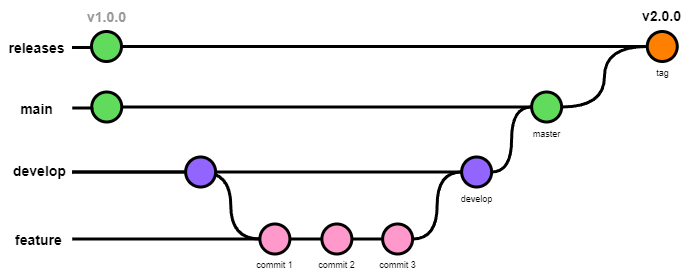

The diagram above was exported from draw.io. Its source (the exported page's mxGraphModel, read from the mxfile embedded in the PNG):
<mxGraphModel dx="989" dy="527" grid="1" gridSize="10" guides="1" tooltips="1" connect="1" arrows="1" fold="1" page="1" pageScale="1" pageWidth="827" pageHeight="1169" math="0" shadow="0">
  <root>
    <mxCell id="0" />
    <mxCell id="1" parent="0" />
    <mxCell id="2" value="" style="edgeStyle=orthogonalEdgeStyle;rounded=0;html=1;jettySize=auto;orthogonalLoop=1;plain-blue;endArrow=none;endFill=0;strokeWidth=3;strokeColor=#000000;entryX=0;entryY=0.5;entryDx=0;entryDy=0;entryPerimeter=0;exitX=1;exitY=0.5;exitDx=0;exitDy=0;" edge="1" source="21" target="18" parent="1">
      <mxGeometry x="710.1300000000001" y="735.5" as="geometry">
        <mxPoint x="760.1300000000001" y="735.5" as="targetPoint" />
        <mxPoint x="652.3800000000001" y="749.5" as="sourcePoint" />
      </mxGeometry>
    </mxCell>
    <mxCell id="3" value="main" style="text;html=1;strokeColor=none;fillColor=none;align=center;verticalAlign=middle;whiteSpace=wrap;overflow=hidden;fontSize=14;fontStyle=1;strokeWidth=3;" vertex="1" parent="1">
      <mxGeometry x="540.25" y="726.5" width="70.5" height="20" as="geometry" />
    </mxCell>
    <mxCell id="4" style="edgeStyle=orthogonalEdgeStyle;curved=1;rounded=0;html=1;entryX=0;entryY=0.5;entryPerimeter=0;endArrow=none;endFill=0;jettySize=auto;orthogonalLoop=1;strokeWidth=3;fontSize=15;entryDx=0;entryDy=0;" edge="1" target="6" parent="1">
      <mxGeometry relative="1" as="geometry">
        <mxPoint x="740.1300000000001" y="800.4999999999995" as="sourcePoint" />
        <mxPoint x="770.1300000000001" y="986.5" as="targetPoint" />
      </mxGeometry>
    </mxCell>
    <mxCell id="5" style="edgeStyle=orthogonalEdgeStyle;curved=1;rounded=0;html=1;exitX=1;exitY=0.5;exitPerimeter=0;entryX=0;entryY=0.5;entryPerimeter=0;endArrow=none;endFill=0;jettySize=auto;orthogonalLoop=1;strokeWidth=3;fontSize=15;" edge="1" source="6" target="9" parent="1">
      <mxGeometry relative="1" as="geometry" />
    </mxCell>
    <mxCell id="6" value="commit 1" style="verticalLabelPosition=bottom;verticalAlign=top;html=1;strokeWidth=3;shape=mxgraph.flowchart.on-page_reference;plain-purple;gradientColor=none;strokeColor=#000000;fillColor=#FF99CC;fontSize=9;" vertex="1" parent="1">
      <mxGeometry x="798.3800000000001" y="852.5" width="30" height="30" as="geometry" />
    </mxCell>
    <mxCell id="7" style="edgeStyle=orthogonalEdgeStyle;curved=1;rounded=0;html=1;exitX=1;exitY=0.5;entryX=0;entryY=0.5;entryPerimeter=0;endArrow=none;endFill=0;jettySize=auto;orthogonalLoop=1;strokeWidth=3;fontSize=15;" edge="1" source="8" target="6" parent="1">
      <mxGeometry relative="1" as="geometry" />
    </mxCell>
    <mxCell id="8" value="feature" style="text;html=1;strokeColor=none;fillColor=none;align=left;verticalAlign=middle;whiteSpace=wrap;overflow=hidden;fontSize=14;fontStyle=1;strokeWidth=3;" vertex="1" parent="1">
      <mxGeometry x="552" y="857.5" width="58.75" height="20" as="geometry" />
    </mxCell>
    <mxCell id="9" value="commit 2" style="verticalLabelPosition=bottom;verticalAlign=top;html=1;strokeWidth=3;shape=mxgraph.flowchart.on-page_reference;plain-purple;gradientColor=none;strokeColor=#000000;fillColor=#FF99CC;fontSize=9;" vertex="1" parent="1">
      <mxGeometry x="860.3800000000001" y="852.5" width="30" height="30" as="geometry" />
    </mxCell>
    <mxCell id="10" style="edgeStyle=orthogonalEdgeStyle;curved=1;rounded=0;html=1;exitX=1;exitY=0.5;exitPerimeter=0;entryX=0;entryY=0.5;entryPerimeter=0;endArrow=none;endFill=0;jettySize=auto;orthogonalLoop=1;strokeWidth=3;fontSize=15;exitDx=0;exitDy=0;" edge="1" source="9" target="11" parent="1">
      <mxGeometry relative="1" as="geometry">
        <mxPoint x="923.1300000000001" y="867.5" as="sourcePoint" />
      </mxGeometry>
    </mxCell>
    <mxCell id="11" value="commit 3" style="verticalLabelPosition=bottom;verticalAlign=top;html=1;strokeWidth=3;shape=mxgraph.flowchart.on-page_reference;plain-purple;gradientColor=none;strokeColor=#000000;fillColor=#FF99CC;fontSize=9;" vertex="1" parent="1">
      <mxGeometry x="921.1300000000001" y="852.5" width="30" height="30" as="geometry" />
    </mxCell>
    <mxCell id="12" style="edgeStyle=orthogonalEdgeStyle;curved=1;rounded=0;html=1;exitX=1;exitY=0.5;exitPerimeter=0;entryX=0;entryY=0.5;entryPerimeter=0;endArrow=none;endFill=0;jettySize=auto;orthogonalLoop=1;strokeWidth=3;fontSize=15;exitDx=0;exitDy=0;entryDx=0;entryDy=0;" edge="1" source="11" target="17" parent="1">
      <mxGeometry x="1185.13" y="1158.5" as="geometry">
        <mxPoint x="1125.13" y="989.5" as="sourcePoint" />
        <mxPoint x="1095.13" y="894.5" as="targetPoint" />
      </mxGeometry>
    </mxCell>
    <mxCell id="13" style="edgeStyle=orthogonalEdgeStyle;curved=1;rounded=0;html=1;exitX=1;exitY=0.5;exitPerimeter=0;entryX=0;entryY=0.5;entryPerimeter=0;endArrow=none;endFill=0;jettySize=auto;orthogonalLoop=1;strokeWidth=3;fontSize=15;" edge="1" source="14" target="17" parent="1">
      <mxGeometry relative="1" as="geometry" />
    </mxCell>
    <mxCell id="14" value="" style="verticalLabelPosition=bottom;verticalAlign=top;html=1;strokeWidth=3;shape=mxgraph.flowchart.on-page_reference;plain-purple;gradientColor=none;strokeColor=#000000;fillColor=#9265FF;" vertex="1" parent="1">
      <mxGeometry x="724.1300000000001" y="785.5" width="30" height="30" as="geometry" />
    </mxCell>
    <mxCell id="15" style="edgeStyle=orthogonalEdgeStyle;curved=1;rounded=0;html=1;exitX=1;exitY=0.5;entryX=0;entryY=0.5;entryPerimeter=0;endArrow=none;endFill=0;jettySize=auto;orthogonalLoop=1;strokeWidth=3;fontSize=15;" edge="1" source="16" target="14" parent="1">
      <mxGeometry relative="1" as="geometry" />
    </mxCell>
    <mxCell id="16" value="develop" style="text;html=1;strokeColor=none;fillColor=none;align=left;verticalAlign=middle;whiteSpace=wrap;overflow=hidden;fontSize=14;fontStyle=1;strokeWidth=3;" vertex="1" parent="1">
      <mxGeometry x="550.25" y="781.25" width="60.5" height="38.5" as="geometry" />
    </mxCell>
    <mxCell id="17" value="develop" style="verticalLabelPosition=bottom;verticalAlign=top;html=1;strokeWidth=3;shape=mxgraph.flowchart.on-page_reference;plain-purple;gradientColor=none;strokeColor=#000000;fillColor=#9265FF;fontSize=9;" vertex="1" parent="1">
      <mxGeometry x="1000.1300000000001" y="785.5" width="30" height="30" as="geometry" />
    </mxCell>
    <mxCell id="18" value="master" style="verticalLabelPosition=bottom;verticalAlign=top;html=1;strokeWidth=3;shape=mxgraph.flowchart.on-page_reference;plain-blue;gradientColor=none;strokeColor=#000000;fillColor=#61DB5C;fontSize=9;" vertex="1" parent="1">
      <mxGeometry x="1070.13" y="720.5" width="30" height="30" as="geometry" />
    </mxCell>
    <mxCell id="19" style="edgeStyle=orthogonalEdgeStyle;curved=1;rounded=0;html=1;entryX=0;entryY=0.5;entryPerimeter=0;endArrow=none;endFill=0;jettySize=auto;orthogonalLoop=1;strokeWidth=3;fontSize=15;entryDx=0;entryDy=0;exitX=1;exitY=0.5;exitDx=0;exitDy=0;exitPerimeter=0;" edge="1" source="17" target="18" parent="1">
      <mxGeometry x="1195.13" y="1168.5" as="geometry">
        <mxPoint x="1100.13" y="830.5" as="sourcePoint" />
        <mxPoint x="1027.63" y="810.5" as="targetPoint" />
      </mxGeometry>
    </mxCell>
    <mxCell id="20" style="edgeStyle=orthogonalEdgeStyle;curved=1;rounded=0;html=1;endArrow=none;endFill=0;jettySize=auto;orthogonalLoop=1;strokeWidth=3;fontSize=15;" edge="1" source="16" target="14" parent="1">
      <mxGeometry relative="1" as="geometry" />
    </mxCell>
    <mxCell id="21" value="" style="verticalLabelPosition=bottom;verticalAlign=top;html=1;strokeWidth=3;shape=mxgraph.flowchart.on-page_reference;plain-blue;gradientColor=none;strokeColor=#000000;fillColor=#61DB5C;" vertex="1" parent="1">
      <mxGeometry x="630.25" y="720.5" width="30" height="30" as="geometry" />
    </mxCell>
    <mxCell id="22" value="" style="edgeStyle=orthogonalEdgeStyle;rounded=0;html=1;jettySize=auto;orthogonalLoop=1;plain-blue;endArrow=none;endFill=0;strokeWidth=3;strokeColor=#000000;entryX=0;entryY=0.5;entryDx=0;entryDy=0;entryPerimeter=0;exitX=1;exitY=0.5;exitDx=0;exitDy=0;" edge="1" source="3" target="21" parent="1">
      <mxGeometry x="710.1300000000001" y="735.5" as="geometry">
        <mxPoint x="1070.13" y="735.5" as="targetPoint" />
        <mxPoint x="612.3800000000001" y="735.5" as="sourcePoint" />
      </mxGeometry>
    </mxCell>
    <mxCell id="23" value="" style="edgeStyle=orthogonalEdgeStyle;rounded=0;html=1;jettySize=auto;orthogonalLoop=1;plain-blue;endArrow=none;endFill=0;strokeWidth=3;strokeColor=#000000;entryX=0;entryY=0.5;entryDx=0;entryDy=0;entryPerimeter=0;exitX=1;exitY=0.5;exitDx=0;exitDy=0;" edge="1" source="26" target="25" parent="1">
      <mxGeometry x="709.8800000000001" y="675" as="geometry">
        <mxPoint x="759.8800000000001" y="675" as="targetPoint" />
        <mxPoint x="652.1300000000001" y="689" as="sourcePoint" />
      </mxGeometry>
    </mxCell>
    <mxCell id="24" value="releases" style="text;html=1;strokeColor=none;fillColor=none;align=center;verticalAlign=middle;whiteSpace=wrap;overflow=hidden;fontSize=14;fontStyle=1;strokeWidth=3;" vertex="1" parent="1">
      <mxGeometry x="540" y="666" width="70.5" height="20" as="geometry" />
    </mxCell>
    <mxCell id="25" value="tag" style="verticalLabelPosition=bottom;verticalAlign=top;html=1;strokeWidth=3;shape=mxgraph.flowchart.on-page_reference;plain-blue;gradientColor=none;strokeColor=#000000;fillColor=#FF8000;fontSize=9;" vertex="1" parent="1">
      <mxGeometry x="1185.75" y="660" width="30" height="30" as="geometry" />
    </mxCell>
    <mxCell id="26" value="" style="verticalLabelPosition=bottom;verticalAlign=top;html=1;strokeWidth=3;shape=mxgraph.flowchart.on-page_reference;plain-blue;gradientColor=none;strokeColor=#000000;fillColor=#61DB5C;" vertex="1" parent="1">
      <mxGeometry x="630" y="660" width="30" height="30" as="geometry" />
    </mxCell>
    <mxCell id="27" value="" style="edgeStyle=orthogonalEdgeStyle;rounded=0;html=1;jettySize=auto;orthogonalLoop=1;plain-blue;endArrow=none;endFill=0;strokeWidth=3;strokeColor=#000000;entryX=0;entryY=0.5;entryDx=0;entryDy=0;entryPerimeter=0;exitX=1;exitY=0.5;exitDx=0;exitDy=0;" edge="1" source="24" target="26" parent="1">
      <mxGeometry x="709.8800000000001" y="675" as="geometry">
        <mxPoint x="1069.88" y="675" as="targetPoint" />
        <mxPoint x="612.1300000000001" y="675" as="sourcePoint" />
      </mxGeometry>
    </mxCell>
    <mxCell id="28" value="v1.0.0" style="text;html=1;strokeColor=none;fillColor=none;align=center;verticalAlign=top;whiteSpace=wrap;overflow=hidden;fontSize=14;fontStyle=1;strokeWidth=3;fontColor=#999999;" vertex="1" parent="1">
      <mxGeometry x="623.5" y="631" width="43" height="30" as="geometry" />
    </mxCell>
    <mxCell id="29" style="edgeStyle=orthogonalEdgeStyle;curved=1;rounded=0;html=1;entryX=0;entryY=0.5;entryPerimeter=0;endArrow=none;endFill=0;jettySize=auto;orthogonalLoop=1;strokeWidth=3;fontSize=15;entryDx=0;entryDy=0;exitX=1;exitY=0.5;exitDx=0;exitDy=0;exitPerimeter=0;" edge="1" source="18" target="25" parent="1">
      <mxGeometry x="1294.25" y="1166.5" as="geometry">
        <mxPoint x="1129.25" y="798.5" as="sourcePoint" />
        <mxPoint x="1169.25" y="733.5" as="targetPoint" />
      </mxGeometry>
    </mxCell>
    <mxCell id="30" value="v2.0.0" style="text;html=1;strokeColor=none;fillColor=none;align=center;verticalAlign=top;whiteSpace=wrap;overflow=hidden;fontSize=14;fontStyle=1;strokeWidth=3;" vertex="1" parent="1">
      <mxGeometry x="1179.25" y="630" width="43" height="30" as="geometry" />
    </mxCell>
  </root>
</mxGraphModel>